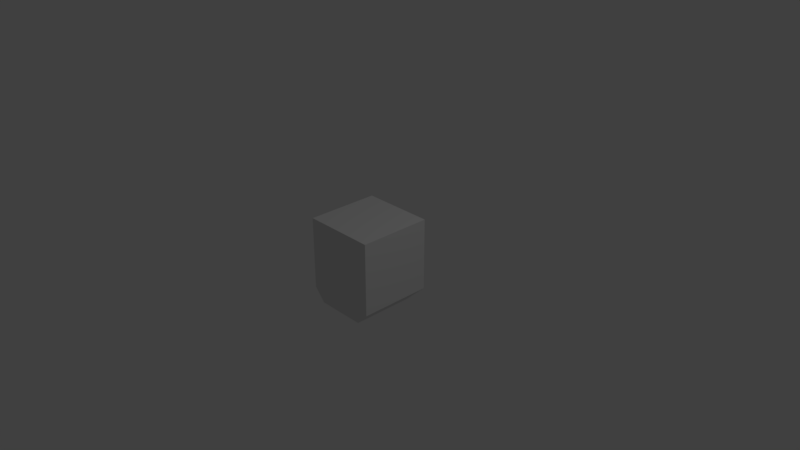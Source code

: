 # Source: brick-end.blend  (saved by Blender 2.79.0; exported with 4.5.12 LTS)
import bpy
from mathutils import Matrix  # noqa: F401  (used for matrix-valued properties, if any)

bpy.ops.wm.read_factory_settings(use_empty=True)
scene = bpy.context.scene
scene.name = 'Scene'

# ---- collections
col_collection_1 = bpy.data.collections.new('Collection 1'); scene.collection.children.link(col_collection_1)

# ---- materials (node trees are filled in below, after node groups)
mat_material = bpy.data.materials.new('Material')
mat_material.alpha_threshold = 0.0
mat_material.use_transparent_shadow = False
mat_material.roughness = 0.5
mat_material.line_color = (0.0, 0.0, 0.0, 1.0)

# ---- material node trees

# ---- world
world_world = bpy.data.worlds.new('World'); scene.world = world_world
world_world.color = (0.05088, 0.05088, 0.05088)
world_world.use_sun_shadow = False
world_world.sun_shadow_jitter_overblur = 0.0
world_world.cycles.sampling_method = 'MANUAL'

# ---- cameras
cam_camera = bpy.data.cameras.new('Camera')
cam_camera.clip_end = 100.0
cam_camera.lens = 35.0
cam_camera.sensor_width = 32.0
cam_camera.sensor_height = 18.0
cam_camera.ortho_scale = 7.314
cam_camera.dof.focus_distance = 0.0
cam_camera.dof.aperture_fstop = 128.0

# ---- lights
light_lamp = bpy.data.lights.new('Lamp', 'POINT')
light_lamp.transmission_factor = 0.0
light_lamp.cutoff_distance = 30.0
light_lamp.energy = 100.0
light_lamp.shadow_buffer_clip_start = 1.001
light_lamp.shadow_soft_size = 0.1
light_lamp.shadow_maximum_resolution = 0.006
light_lamp.use_absolute_resolution = True

# ---- meshes
me_cube = bpy.data.meshes.new('Cube')
me_cube.from_pydata([(0.5, 0.5, -0.5), (0.5, -0.5, -0.5), (-0.5, -0.5, -0.5), (-0.5, 0.5, -0.5), (0.5, 0.5, 0.5), (0.5, -0.5, 0.5), (-0.5, -0.5, 0.5), (-0.5, 0.5, 0.5), (0.3393, 0.3393, -0.6716), (0.3393, -0.5017, -0.6716), (-0.3393, -0.5017, -0.6716), (-0.3393, 0.3393, -0.6716)], [], [(0, 1, 9, 8), (4, 7, 6, 5), (0, 4, 5, 1), (1, 5, 6, 2), (2, 6, 7, 3), (4, 0, 3, 7), (8, 9, 10, 11), (2, 3, 11, 10), (1, 2, 10, 9), (3, 0, 8, 11)])
me_cube.materials.append(mat_material)
me_cube.use_remesh_preserve_volume = False
me_cube.use_remesh_preserve_attributes = False
me_cube.use_mirror_vertex_groups = False
me_cube.update()

# ---- objects
ob_cube = bpy.data.objects.new('Cube', me_cube)
ob_lamp = bpy.data.objects.new('Lamp', light_lamp)
ob_camera = bpy.data.objects.new('Camera', cam_camera)

# ---- transforms, parenting, visibility, modifiers, constraints
ob_cube.location = (0.0, 0.0, 0.0)
ob_cube.lock_rotations_4d = False
ob_cube.empty_display_type = 'ARROWS'
ob_cube.lineart.crease_threshold = 0.0
ob_lamp.location = (4.076, 1.005, 5.904)
ob_lamp.rotation_euler = (0.6503, 0.05522, 1.866)
ob_lamp.lock_rotations_4d = False
ob_lamp.empty_display_type = 'ARROWS'
ob_lamp.color = (0.0, 0.0, 0.0, 0.0)
ob_lamp.lineart.crease_threshold = 0.0
ob_camera.location = (7.481, -6.508, 5.344)
ob_camera.rotation_euler = (1.109, 0.0, 0.8149)
ob_camera.lock_rotations_4d = False
ob_camera.empty_display_type = 'ARROWS'
ob_camera.color = (0.0, 0.0, 0.0, 0.0)
ob_camera.display_type = 'WIRE'
ob_camera.lineart.crease_threshold = 0.0

# ---- collection membership
col_collection_1.objects.link(ob_cube)
col_collection_1.objects.link(ob_lamp)
col_collection_1.objects.link(ob_camera)

# ---- scene / render settings (as saved in the file)
scene.camera = ob_camera
scene.frame_start = 1; scene.frame_end = 250; scene.frame_set(1)
scene.render.engine = 'BLENDER_EEVEE_NEXT'
scene.render.resolution_percentage = 50
scene.render.dither_intensity = 0.0
scene.cycles.use_denoising = False
scene.cycles.samples = 128
scene.cycles.sampling_pattern = 'TABULATED_SOBOL'
scene.cycles.use_adaptive_sampling = False
scene.cycles.use_light_tree = False
scene.cycles.blur_glossy = 0.0
scene.cycles.sample_clamp_indirect = 0.0
scene.view_settings.view_transform = 'Standard'
bpy.context.view_layer.update()
